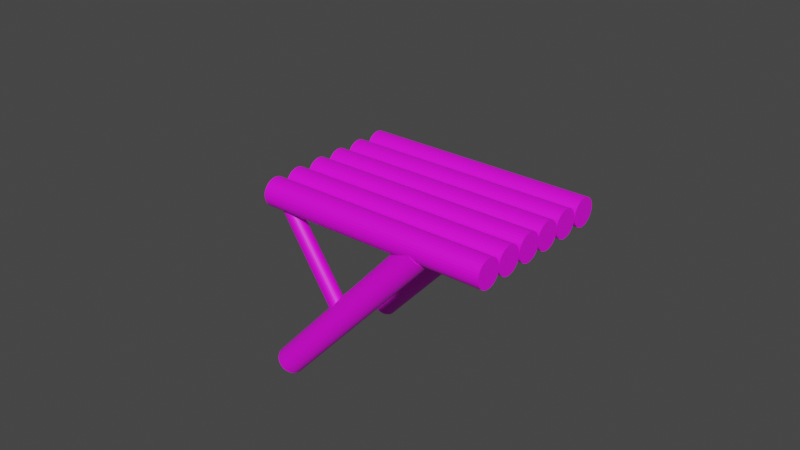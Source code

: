 # Source: LogPlatform.blend  (saved by Blender 3.6.13; exported with 4.5.12 LTS)
import bpy
from mathutils import Matrix  # noqa: F401  (used for matrix-valued properties, if any)

bpy.ops.wm.read_factory_settings(use_empty=True)
scene = bpy.context.scene
scene.name = 'Scene'

# ---- collections
col_collection = bpy.data.collections.new('Collection'); scene.collection.children.link(col_collection)

# ---- images (referenced by path relative to the original .blend; pixels are not part of the script)
import os
ASSET_DIR = os.environ.get("B2B_ASSET_DIR", "")  # directory of the original .blend (textures are referenced by path, not embedded)
HERE = os.path.dirname(os.path.abspath(__file__))  # packed textures are extracted next to this script under _unpacked/

def load_image(name, relpath, width, height, colorspace="sRGB"):
    """Load a texture the original file referenced (path relative to the .blend, or extracted next to this script)."""
    p = next((c for c in (os.path.join(HERE, relpath), os.path.join(ASSET_DIR, relpath)) if relpath and os.path.exists(c)), "")
    if p:
        img = bpy.data.images.load(p, check_existing=True)
        img.name = name
    else:  # same state as the original file: an image datablock whose file is absent (Cycles renders it pink)
        img = bpy.data.images.new(name, width, height)
        img.source = "FILE"
        img.filepath = "//" + (relpath or name)
    img.colorspace_settings.name = colorspace
    return img
img_cylinder_007_base_color = load_image('Cylinder.007 Base Color', 'LogPlatform.png', 1024, 1024, 'sRGB')
img_material_001_base_color = load_image('Material.001 Base Color', 'LogPlatform.png', 1024, 1024, 'sRGB')

# ---- materials (node trees are filled in below, after node groups)
mat_material_001 = bpy.data.materials.new('Material.001')
mat_material_001.use_transparent_shadow = False

# ---- material node trees
mat_material_001.use_nodes = True; mat_material_001.node_tree.nodes.clear()
_N = mat_material_001.node_tree.nodes; _L = mat_material_001.node_tree.links
n0 = _N.new('ShaderNodeBsdfPrincipled'); n0.name = 'Principled BSDF'; n0.location = (10, 300)
n0.distribution = 'GGX'
n0.subsurface_method = 'RANDOM_WALK_SKIN'
n0.inputs[3].default_value = 1.45
n0.inputs[27].default_value = (0.0, 0.0, 0.0, 1.0)
n0.inputs[28].default_value = 1.0
n1 = _N.new('ShaderNodeOutputMaterial'); n1.name = 'Material Output'; n1.location = (300, 300)
n2 = _N.new('ShaderNodeTexImage'); n2.name = 'Image Texture'; n2.location = (-280, 280)
n2.image = img_cylinder_007_base_color
n3 = _N.new('ShaderNodeTexImage'); n3.name = 'Image Texture.001'; n3.location = (0, 0)
n3.image = img_material_001_base_color
_L.new(n0.outputs[0], n1.inputs[0])
_L.new(n2.outputs[0], n0.inputs[0])
n1.is_active_output = True

# ---- world
world_world = bpy.data.worlds.new('World'); scene.world = world_world
world_world.use_nodes = True; world_world.node_tree.nodes.clear()
_N = world_world.node_tree.nodes; _L = world_world.node_tree.links
n0 = _N.new('ShaderNodeOutputWorld'); n0.name = 'World Output'; n0.location = (300, 300)
n1 = _N.new('ShaderNodeBackground'); n1.name = 'Background'; n1.location = (10, 300)
n1.inputs[0].default_value = (0.05088, 0.05088, 0.05088, 1.0)
_L.new(n1.outputs[0], n0.inputs[0])
n0.is_active_output = True
world_world.color = (0.05088, 0.05088, 0.05088)
world_world.use_sun_shadow = False
world_world.sun_shadow_jitter_overblur = 0.0

# ---- meshes
me_cylinder_007 = bpy.data.meshes.new('Cylinder.007')
me_cylinder_007.from_pydata([(-0.2399, 0.9451, -0.9572), (0.0, 1.0, 1.0), (0.1951, 0.9808, -1.0), (0.1951, 0.9808, 1.0), (0.3827, 0.9239, -1.0), (0.3827, 0.9239, 1.0), (0.5556, 0.8315, -1.0), (0.5556, 0.8315, 1.0), (0.7071, 0.7071, -1.0), (0.7071, 0.7071, 1.0), (0.8315, 0.5556, -1.0), (0.8315, 0.5556, 1.0), (0.9239, 0.3827, -1.0), (0.9239, 0.3827, 1.0), (0.9808, 0.1951, -1.0), (0.9808, 0.1951, 1.0), (1.0, 0.0, -1.0), (1.0, 0.0, 1.0), (0.9808, -0.1951, -1.0), (0.9808, -0.1951, 1.0), (0.9239, -0.3827, -1.0), (0.9239, -0.3827, 1.0), (0.8315, -0.5556, -1.0), (0.8315, -0.5556, 1.0), (0.7071, -0.7071, -1.0), (0.7071, -0.7071, 1.0), (0.5556, -0.8315, -1.0), (0.5556, -0.8315, 1.0), (0.3827, -0.9239, -1.0), (0.3827, -0.9239, 1.0), (0.1951, -0.9808, -1.0), (0.1951, -0.9808, 1.0), (-0.2399, -1.055, -0.9572), (0.0, -1.0, 1.0), (-0.435, -1.036, -0.9572), (-0.1951, -0.9808, 1.0), (-0.6226, -0.9788, -0.9572), (-0.3827, -0.9239, 1.0), (-0.7955, -0.8863, -0.9572), (-0.5556, -0.8315, 1.0), (-0.9471, -0.762, -0.9572), (-0.7071, -0.7071, 1.0), (-1.071, -0.6104, -0.9572), (-0.8315, -0.5556, 1.0), (-1.164, -0.4376, -0.9572), (-0.9239, -0.3827, 1.0), (-1.221, -0.25, -0.9572), (-0.9808, -0.1951, 1.0), (-1.24, -0.05487, -0.9572), (-1.0, 0.0, 1.0), (-1.221, 0.1402, -0.9572), (-0.9808, 0.1951, 1.0), (-1.164, 0.3278, -0.9572), (-0.9239, 0.3827, 1.0), (-1.071, 0.5007, -0.9572), (-0.8315, 0.5556, 1.0), (-0.9471, 0.6522, -0.9572), (-0.7071, 0.7071, 1.0), (-0.7955, 0.7766, -0.9572), (-0.5556, 0.8315, 1.0), (-0.6226, 0.869, -0.9572), (-0.3827, 0.9239, 1.0), (-0.435, 0.9259, -0.9572), (-0.1951, 0.9808, 1.0), (1.446, -1.403, 1.23), (-23.59, -8.007, -0.8908), (1.639, -1.322, 1.194), (-23.4, -7.926, -0.9268), (1.807, -1.175, 1.159), (-23.23, -7.779, -0.9616), (1.943, -0.9658, 1.127), (-23.09, -7.57, -0.9937), (2.043, -0.7041, 1.099), (-22.99, -7.308, -1.022), (2.102, -0.3995, 1.075), (-22.93, -7.003, -1.046), (2.118, -0.0636, 1.057), (-22.92, -6.668, -1.063), (2.091, 0.2906, 1.046), (-22.95, -6.313, -1.074), (2.022, 0.6495, 1.042), (-23.01, -5.955, -1.078), (1.912, 0.9993, 1.045), (-23.12, -5.605, -1.076), (1.767, 1.327, 1.055), (-23.27, -5.277, -1.066), (1.593, 1.619, 1.071), (-23.44, -4.985, -1.049), (1.395, 1.865, 1.094), (-23.64, -4.739, -1.027), (1.181, 2.055, 1.121), (-23.86, -4.549, -0.9995), (0.9597, 2.182, 1.153), (-24.08, -4.422, -0.9679), (0.7396, 2.241, 1.187), (-24.3, -4.363, -0.9336), (0.5291, 2.229, 1.223), (-24.51, -4.375, -0.8977), (0.3362, 2.148, 1.259), (-24.7, -4.456, -0.8617), (0.1683, 2.001, 1.294), (-24.87, -4.603, -0.8269), (0.03189, 1.792, 1.326), (-25.0, -4.812, -0.7947), (-0.06777, 1.53, 1.354), (-25.1, -5.074, -0.7664), (-0.1269, 1.225, 1.378), (-25.16, -5.379, -0.7429), (-0.1431, 0.8896, 1.395), (-25.18, -5.714, -0.7253), (-0.116, 0.5354, 1.406), (-25.15, -6.069, -0.7142), (-0.04637, 0.1765, 1.411), (-25.08, -6.427, -0.71), (0.06296, -0.1733, 1.408), (-24.97, -6.777, -0.7128), (0.2078, -0.5005, 1.398), (-24.83, -7.105, -0.7227), (0.3827, -0.7927, 1.382), (-24.65, -7.397, -0.7391), (0.5807, -1.039, 1.359), (-24.46, -7.643, -0.7615), (0.7945, -1.229, 1.332), (-24.24, -7.833, -0.789), (1.016, -1.356, 1.3), (-24.02, -7.96, -0.8205), (1.236, -1.415, 1.266), (-23.8, -8.019, -0.8549), (2.357, -5.011, 1.237), (-22.68, -11.62, -0.8839), (2.55, -4.93, 1.201), (-22.49, -11.53, -0.9199), (2.718, -4.782, 1.166), (-22.32, -11.39, -0.9547), (2.854, -4.574, 1.134), (-22.18, -11.18, -0.9869), (2.954, -4.312, 1.105), (-22.08, -10.92, -1.015), (3.013, -4.007, 1.082), (-22.02, -10.61, -1.039), (3.029, -3.671, 1.064), (-22.01, -10.28, -1.056), (3.002, -3.317, 1.053), (-22.03, -9.921, -1.067), (2.933, -2.958, 1.049), (-22.1, -9.562, -1.072), (2.823, -2.609, 1.052), (-22.21, -9.213, -1.069), (2.678, -2.281, 1.062), (-22.36, -8.885, -1.059), (2.503, -1.989, 1.078), (-22.53, -8.593, -1.042), (2.305, -1.743, 1.101), (-22.73, -8.347, -1.02), (2.092, -1.553, 1.128), (-22.94, -8.157, -0.9926), (1.871, -1.426, 1.16), (-23.17, -8.03, -0.9611), (1.65, -1.367, 1.194), (-23.39, -7.971, -0.9267), (1.44, -1.379, 1.23), (-23.6, -7.983, -0.8908), (1.247, -1.46, 1.266), (-23.79, -8.064, -0.8548), (1.079, -1.607, 1.301), (-23.96, -8.211, -0.8201), (0.9428, -1.816, 1.333), (-24.09, -8.42, -0.7879), (0.8431, -2.078, 1.361), (-24.19, -8.682, -0.7595), (0.784, -2.382, 1.385), (-24.25, -8.986, -0.7361), (0.7677, -2.718, 1.402), (-24.27, -9.322, -0.7185), (0.7949, -3.072, 1.413), (-24.24, -9.676, -0.7073), (0.8645, -3.431, 1.417), (-24.17, -10.04, -0.7031), (0.9738, -3.781, 1.415), (-24.06, -10.39, -0.706), (1.119, -4.108, 1.405), (-23.92, -10.71, -0.7158), (1.294, -4.401, 1.388), (-23.74, -11.0, -0.7323), (1.492, -4.646, 1.366), (-23.54, -11.25, -0.7546), (1.705, -4.836, 1.338), (-23.33, -11.44, -0.7821), (1.926, -4.963, 1.307), (-23.11, -11.57, -0.8137), (2.147, -5.022, 1.273), (-22.89, -11.63, -0.848), (3.29, -8.705, 1.244), (-21.75, -15.31, -0.8769), (3.483, -8.624, 1.208), (-21.55, -15.23, -0.9129), (3.651, -8.477, 1.173), (-21.39, -15.08, -0.9477), (3.787, -8.268, 1.141), (-21.25, -14.87, -0.9799), (3.887, -8.006, 1.112), (-21.15, -14.61, -1.008), (3.946, -7.701, 1.089), (-21.09, -14.31, -1.032), (3.962, -7.366, 1.071), (-21.07, -13.97, -1.049), (3.935, -7.011, 1.06), (-21.1, -13.62, -1.06), (3.865, -6.653, 1.056), (-21.17, -13.26, -1.065), (3.756, -6.303, 1.059), (-21.28, -12.91, -1.062), (3.611, -5.975, 1.069), (-21.43, -12.58, -1.052), (3.436, -5.683, 1.085), (-21.6, -12.29, -1.035), (3.238, -5.437, 1.108), (-21.8, -12.04, -1.013), (3.024, -5.247, 1.135), (-22.01, -11.85, -0.9856), (2.803, -5.12, 1.167), (-22.23, -11.72, -0.9541), (2.583, -5.061, 1.201), (-22.45, -11.67, -0.9197), (2.373, -5.073, 1.237), (-22.66, -11.68, -0.8838), (2.18, -5.154, 1.273), (-22.86, -11.76, -0.8478), (2.012, -5.301, 1.308), (-23.02, -11.91, -0.813), (1.875, -5.51, 1.34), (-23.16, -12.11, -0.7809), (1.776, -5.772, 1.368), (-23.26, -12.38, -0.7525), (1.717, -6.077, 1.392), (-23.32, -12.68, -0.7291), (1.7, -6.412, 1.409), (-23.34, -13.02, -0.7114), (1.728, -6.767, 1.42), (-23.31, -13.37, -0.7003), (1.797, -7.125, 1.425), (-23.24, -13.73, -0.6961), (1.907, -7.475, 1.422), (-23.13, -14.08, -0.699), (2.051, -7.803, 1.412), (-22.99, -14.41, -0.7088), (2.226, -8.095, 1.395), (-22.81, -14.7, -0.7252), (2.424, -8.341, 1.373), (-22.61, -14.94, -0.7476), (2.638, -8.531, 1.345), (-22.4, -15.13, -0.7751), (2.859, -8.658, 1.314), (-22.18, -15.26, -0.8067), (3.079, -8.717, 1.28), (-21.96, -15.32, -0.841), (6.018, -19.51, 1.264), (-19.02, -26.12, -0.8564), (6.211, -19.43, 1.228), (-18.83, -26.03, -0.8924), (6.379, -19.28, 1.193), (-18.66, -25.89, -0.9272), (6.515, -19.07, 1.161), (-18.52, -25.68, -0.9593), (6.615, -18.81, 1.133), (-18.42, -25.42, -0.9877), (6.674, -18.51, 1.109), (-18.36, -25.11, -1.011), (6.69, -18.17, 1.092), (-18.35, -24.78, -1.029), (6.663, -17.82, 1.081), (-18.37, -24.42, -1.04), (6.593, -17.46, 1.077), (-18.44, -24.06, -1.044), (6.484, -17.11, 1.079), (-18.55, -23.71, -1.041), (6.339, -16.78, 1.089), (-18.7, -23.39, -1.031), (6.164, -16.49, 1.106), (-18.87, -23.09, -1.015), (5.966, -16.24, 1.128), (-19.07, -22.85, -0.9926), (5.753, -16.05, 1.156), (-19.28, -22.66, -0.9651), (5.531, -15.93, 1.187), (-19.51, -22.53, -0.9335), (5.311, -15.87, 1.221), (-19.73, -22.47, -0.8992), (5.101, -15.88, 1.257), (-19.94, -22.48, -0.8633), (4.908, -15.96, 1.293), (-20.13, -22.56, -0.8273), (4.74, -16.11, 1.328), (-20.3, -22.71, -0.7925), (4.604, -16.32, 1.36), (-20.43, -22.92, -0.7603), (4.504, -16.58, 1.389), (-20.53, -23.18, -0.732), (4.445, -16.88, 1.412), (-20.59, -23.49, -0.7085), (4.429, -17.22, 1.43), (-20.61, -23.82, -0.6909), (4.456, -17.57, 1.441), (-20.58, -24.18, -0.6798), (4.525, -17.93, 1.445), (-20.51, -24.54, -0.6756), (4.635, -18.28, 1.442), (-20.4, -24.89, -0.6784), (4.78, -18.61, 1.432), (-20.26, -25.21, -0.6883), (4.954, -18.9, 1.416), (-20.08, -25.5, -0.7047), (5.153, -19.15, 1.394), (-19.88, -25.75, -0.7271), (5.366, -19.34, 1.366), (-19.67, -25.94, -0.7546), (5.587, -19.46, 1.334), (-19.45, -26.07, -0.7861), (5.807, -19.52, 1.3), (-19.23, -26.13, -0.8205), (5.085, -15.82, 1.257), (-19.95, -22.42, -0.8634), (5.278, -15.74, 1.221), (-19.76, -22.34, -0.8994), (5.446, -15.59, 1.186), (-19.59, -22.19, -0.9342), (5.583, -15.38, 1.154), (-19.45, -21.98, -0.9663), (5.682, -15.12, 1.126), (-19.35, -21.72, -0.9947), (5.741, -14.81, 1.102), (-19.3, -21.42, -1.018), (5.758, -14.48, 1.085), (-19.28, -21.08, -1.036), (5.73, -14.12, 1.074), (-19.31, -20.73, -1.047), (5.661, -13.76, 1.07), (-19.38, -20.37, -1.051), (5.551, -13.41, 1.072), (-19.49, -20.02, -1.048), (5.407, -13.09, 1.082), (-19.63, -19.69, -1.038), (5.232, -12.8, 1.099), (-19.8, -19.4, -1.022), (5.034, -12.55, 1.121), (-20.0, -19.15, -0.9996), (4.82, -12.36, 1.149), (-20.22, -18.96, -0.9721), (4.599, -12.23, 1.18), (-20.44, -18.84, -0.9405), (4.379, -12.17, 1.214), (-20.66, -18.78, -0.9062), (4.168, -12.18, 1.25), (-20.87, -18.79, -0.8703), (3.975, -12.27, 1.286), (-21.06, -18.87, -0.8343), (3.807, -12.41, 1.321), (-21.23, -19.02, -0.7995), (3.671, -12.62, 1.353), (-21.37, -19.23, -0.7673), (3.571, -12.88, 1.382), (-21.47, -19.49, -0.739), (3.512, -13.19, 1.405), (-21.52, -19.79, -0.7156), (3.496, -13.52, 1.423), (-21.54, -20.13, -0.6979), (3.523, -13.88, 1.434), (-21.51, -20.48, -0.6868), (3.593, -14.24, 1.438), (-21.44, -20.84, -0.6826), (3.702, -14.59, 1.435), (-21.33, -21.19, -0.6855), (3.847, -14.91, 1.425), (-21.19, -21.52, -0.6953), (4.022, -15.21, 1.409), (-21.01, -21.81, -0.7117), (4.22, -15.45, 1.386), (-20.82, -22.06, -0.7341), (4.434, -15.64, 1.359), (-20.6, -22.25, -0.7616), (4.655, -15.77, 1.327), (-20.38, -22.37, -0.7931), (4.875, -15.83, 1.293), (-20.16, -22.43, -0.8275), (4.174, -12.21, 1.25), (-20.86, -18.81, -0.8703), (4.367, -12.13, 1.214), (-20.67, -18.73, -0.9063), (4.535, -11.98, 1.18), (-20.5, -18.58, -0.941), (4.672, -11.77, 1.147), (-20.36, -18.38, -0.9732), (4.771, -11.51, 1.119), (-20.27, -18.11, -1.002), (4.83, -11.21, 1.096), (-20.21, -17.81, -1.025), (4.847, -10.87, 1.078), (-20.19, -17.47, -1.043), (4.819, -10.52, 1.067), (-20.22, -17.12, -1.054), (4.75, -10.16, 1.063), (-20.29, -16.76, -1.058), (4.641, -9.807, 1.066), (-20.4, -16.41, -1.055), (4.496, -9.48, 1.075), (-20.54, -16.08, -1.045), (4.321, -9.187, 1.092), (-20.72, -15.79, -1.029), (4.123, -8.942, 1.114), (-20.91, -15.55, -1.006), (3.909, -8.752, 1.142), (-21.13, -15.36, -0.9789), (3.688, -8.625, 1.173), (-21.35, -15.23, -0.9474), (3.468, -8.566, 1.208), (-21.57, -15.17, -0.913), (3.257, -8.577, 1.243), (-21.78, -15.18, -0.8772), (3.064, -8.658, 1.279), (-21.97, -15.26, -0.8411), (2.897, -8.806, 1.314), (-22.14, -15.41, -0.8064), (2.76, -9.014, 1.346), (-22.28, -15.62, -0.7742), (2.66, -9.276, 1.375), (-22.38, -15.88, -0.7459), (2.601, -9.581, 1.398), (-22.44, -16.18, -0.7224), (2.585, -9.917, 1.416), (-22.45, -16.52, -0.7048), (2.612, -10.27, 1.427), (-22.42, -16.87, -0.6937), (2.682, -10.63, 1.431), (-22.35, -17.23, -0.6894), (2.791, -10.98, 1.428), (-22.25, -17.58, -0.6923), (2.936, -11.31, 1.418), (-22.1, -17.91, -0.7022), (3.111, -11.6, 1.402), (-21.93, -18.2, -0.7186), (3.309, -11.84, 1.38), (-21.73, -18.45, -0.741), (3.523, -12.03, 1.352), (-21.51, -18.64, -0.7685), (3.744, -12.16, 1.321), (-21.29, -18.77, -0.8), (3.964, -12.22, 1.286), (-21.07, -18.82, -0.8344), (13.63, 1.349, -1.183), (-16.04, -6.026, -0.3243), (13.54, 1.359, -1.226), (-16.13, -6.017, -0.3668), (13.43, 1.437, -1.267), (-16.23, -5.938, -0.4078), (13.32, 1.582, -1.305), (-16.35, -5.793, -0.4457), (13.2, 1.788, -1.338), (-16.47, -5.588, -0.4791), (13.08, 2.047, -1.366), (-16.59, -5.329, -0.5067), (12.96, 2.348, -1.387), (-16.7, -5.027, -0.5274), (12.85, 2.682, -1.4), (-16.81, -4.694, -0.5404), (12.76, 3.033, -1.404), (-16.91, -4.342, -0.5453), (12.68, 3.39, -1.401), (-16.99, -3.985, -0.5418), (12.61, 3.738, -1.389), (-17.05, -3.637, -0.53), (12.57, 4.065, -1.37), (-17.1, -3.311, -0.5105), (12.55, 4.356, -1.343), (-17.11, -3.019, -0.484), (12.56, 4.602, -1.311), (-17.11, -2.773, -0.4515), (12.59, 4.793, -1.273), (-17.08, -2.582, -0.4142), (12.64, 4.921, -1.233), (-17.03, -2.454, -0.3736), (12.71, 4.982, -1.19), (-16.96, -2.393, -0.3312), (12.8, 4.973, -1.148), (-16.87, -2.402, -0.2887), (12.9, 4.895, -1.107), (-16.77, -2.481, -0.2477), (13.01, 4.75, -1.069), (-16.65, -2.626, -0.2097), (13.13, 4.544, -1.035), (-16.53, -2.832, -0.1763), (13.25, 4.285, -1.008), (-16.41, -3.09, -0.1488), (13.37, 3.983, -0.9872), (-16.3, -3.392, -0.1281), (13.48, 3.65, -0.9742), (-16.19, -3.725, -0.115), (13.58, 3.298, -0.9693), (-16.09, -4.077, -0.1102), (13.66, 2.941, -0.9728), (-16.01, -4.434, -0.1137), (13.72, 2.593, -0.9846), (-15.95, -4.782, -0.1254), (13.76, 2.267, -1.004), (-15.9, -5.108, -0.1449), (13.78, 1.975, -1.031), (-15.89, -5.4, -0.1715), (13.78, 1.729, -1.063), (-15.89, -5.646, -0.204), (13.75, 1.538, -1.1), (-15.92, -5.837, -0.2413), (13.7, 1.41, -1.141), (-15.97, -5.965, -0.2819), (4.052, -17.14, -0.8771), (4.55, -17.02, 1.034), (4.745, -17.04, -0.9658), (4.745, -17.04, 1.034), (4.933, -17.1, -0.9658), (4.933, -17.1, 1.034), (5.106, -17.19, -0.9658), (5.106, -17.19, 1.034), (5.257, -17.31, -0.9658), (5.257, -17.31, 1.034), (5.381, -17.47, -0.9658), (5.381, -17.47, 1.034), (5.474, -17.64, -0.9658), (5.474, -17.64, 1.034), (5.531, -17.83, -0.9658), (5.531, -17.83, 1.034), (5.55, -18.02, -0.9658), (5.55, -18.02, 1.034), (5.531, -18.22, -0.9658), (5.531, -18.22, 1.034), (5.474, -18.4, -0.9658), (5.474, -18.4, 1.034), (5.381, -18.58, -0.9658), (5.381, -18.58, 1.034), (5.257, -18.73, -0.9658), (5.257, -18.73, 1.034), (5.106, -18.85, -0.9658), (5.106, -18.85, 1.034), (4.933, -18.95, -0.9658), (4.933, -18.95, 1.034), (4.745, -19.0, -0.9658), (4.745, -19.0, 1.034), (4.052, -19.14, -0.8771), (4.55, -19.02, 1.034), (3.857, -19.12, -0.8771), (4.355, -19.0, 1.034), (3.67, -19.06, -0.8771), (4.167, -18.95, 1.034), (3.497, -18.97, -0.8771), (3.994, -18.85, 1.034), (3.345, -18.84, -0.8771), (3.843, -18.73, 1.034), (3.221, -18.69, -0.8771), (3.719, -18.58, 1.034), (3.129, -18.52, -0.8771), (3.626, -18.4, 1.034), (3.072, -18.33, -0.8771), (3.569, -18.22, 1.034), (3.052, -18.14, -0.8771), (3.55, -18.02, 1.034), (3.072, -17.94, -0.8771), (3.569, -17.83, 1.034), (3.129, -17.75, -0.8771), (3.626, -17.64, 1.034), (3.221, -17.58, -0.8771), (3.719, -17.47, 1.034), (3.345, -17.43, -0.8771), (3.843, -17.31, 1.034), (3.497, -17.3, -0.8771), (3.994, -17.19, 1.034), (3.67, -17.21, -0.8771), (4.167, -17.1, 1.034), (3.857, -17.15, -0.8771), (4.355, -17.04, 1.034), (18.18, -16.67, -1.149), (-11.49, -24.05, -0.2901), (18.09, -16.66, -1.192), (-11.58, -24.04, -0.3326), (17.98, -16.58, -1.233), (-11.68, -23.96, -0.3736), (17.87, -16.44, -1.271), (-11.8, -23.82, -0.4115), (17.75, -16.23, -1.304), (-11.92, -23.61, -0.4449), (17.63, -15.98, -1.332), (-12.04, -23.35, -0.4725), (17.51, -15.67, -1.352), (-12.15, -23.05, -0.4932), (17.4, -15.34, -1.365), (-12.26, -22.72, -0.5062), (17.31, -14.99, -1.37), (-12.36, -22.36, -0.5111), (17.23, -14.63, -1.367), (-12.44, -22.01, -0.5075), (17.16, -14.28, -1.355), (-12.5, -21.66, -0.4958), (17.12, -13.96, -1.335), (-12.55, -21.33, -0.4763), (17.1, -13.67, -1.309), (-12.56, -21.04, -0.4498), (17.11, -13.42, -1.276), (-12.56, -20.79, -0.4172), (17.14, -13.23, -1.239), (-12.53, -20.6, -0.3799), (17.19, -13.1, -1.198), (-12.48, -20.48, -0.3393), (17.26, -13.04, -1.156), (-12.41, -20.41, -0.297), (17.35, -13.05, -1.114), (-12.32, -20.42, -0.2544), (17.45, -13.13, -1.073), (-12.22, -20.5, -0.2134), (17.56, -13.27, -1.035), (-12.1, -20.65, -0.1755), (17.68, -13.48, -1.001), (-11.98, -20.85, -0.1421), (17.8, -13.74, -0.9737), (-11.86, -21.11, -0.1145), (17.92, -14.04, -0.953), (-11.75, -21.41, -0.09383), (18.03, -14.37, -0.9399), (-11.64, -21.75, -0.08081), (18.13, -14.72, -0.9351), (-11.54, -22.1, -0.07595), (18.21, -15.08, -0.9386), (-11.46, -22.46, -0.07946), (18.27, -15.43, -0.9503), (-11.4, -22.8, -0.09119), (18.31, -15.75, -0.9698), (-11.35, -23.13, -0.1107), (18.33, -16.05, -0.9964), (-11.34, -23.42, -0.1372), (18.33, -16.29, -1.029), (-11.34, -23.67, -0.1698), (18.3, -16.48, -1.066), (-11.37, -23.86, -0.2071), (18.25, -16.61, -1.107), (-11.42, -23.99, -0.2477)], [], [(0, 1, 3, 2), (2, 3, 5, 4), (4, 5, 7, 6), (6, 7, 9, 8), (8, 9, 11, 10), (10, 11, 13, 12), (12, 13, 15, 14), (14, 15, 17, 16), (16, 17, 19, 18), (18, 19, 21, 20), (20, 21, 23, 22), (22, 23, 25, 24), (24, 25, 27, 26), (26, 27, 29, 28), (28, 29, 31, 30), (30, 31, 33, 32), (32, 33, 35, 34), (34, 35, 37, 36), (36, 37, 39, 38), (38, 39, 41, 40), (40, 41, 43, 42), (42, 43, 45, 44), (44, 45, 47, 46), (46, 47, 49, 48), (48, 49, 51, 50), (50, 51, 53, 52), (52, 53, 55, 54), (54, 55, 57, 56), (56, 57, 59, 58), (58, 59, 61, 60), (3, 1, 63, 61, 59, 57, 55, 53, 51, 49, 47, 45, 43, 41, 39, 37, 35, 33, 31, 29, 27, 25, 23, 21, 19, 17, 15, 13, 11, 9, 7, 5), (60, 61, 63, 62), (62, 63, 1, 0), (0, 2, 4, 6, 8, 10, 12, 14, 16, 18, 20, 22, 24, 26, 28, 30, 32, 34, 36, 38, 40, 42, 44, 46, 48, 50, 52, 54, 56, 58, 60, 62), (64, 65, 67, 66), (66, 67, 69, 68), (68, 69, 71, 70), (70, 71, 73, 72), (72, 73, 75, 74), (74, 75, 77, 76), (76, 77, 79, 78), (78, 79, 81, 80), (80, 81, 83, 82), (82, 83, 85, 84), (84, 85, 87, 86), (86, 87, 89, 88), (88, 89, 91, 90), (90, 91, 93, 92), (92, 93, 95, 94), (94, 95, 97, 96), (96, 97, 99, 98), (98, 99, 101, 100), (100, 101, 103, 102), (102, 103, 105, 104), (104, 105, 107, 106), (106, 107, 109, 108), (108, 109, 111, 110), (110, 111, 113, 112), (112, 113, 115, 114), (114, 115, 117, 116), (116, 117, 119, 118), (118, 119, 121, 120), (120, 121, 123, 122), (122, 123, 125, 124), (67, 65, 127, 125, 123, 121, 119, 117, 115, 113, 111, 109, 107, 105, 103, 101, 99, 97, 95, 93, 91, 89, 87, 85, 83, 81, 79, 77, 75, 73, 71, 69), (124, 125, 127, 126), (126, 127, 65, 64), (64, 66, 68, 70, 72, 74, 76, 78, 80, 82, 84, 86, 88, 90, 92, 94, 96, 98, 100, 102, 104, 106, 108, 110, 112, 114, 116, 118, 120, 122, 124, 126), (128, 129, 131, 130), (130, 131, 133, 132), (132, 133, 135, 134), (134, 135, 137, 136), (136, 137, 139, 138), (138, 139, 141, 140), (140, 141, 143, 142), (142, 143, 145, 144), (144, 145, 147, 146), (146, 147, 149, 148), (148, 149, 151, 150), (150, 151, 153, 152), (152, 153, 155, 154), (154, 155, 157, 156), (156, 157, 159, 158), (158, 159, 161, 160), (160, 161, 163, 162), (162, 163, 165, 164), (164, 165, 167, 166), (166, 167, 169, 168), (168, 169, 171, 170), (170, 171, 173, 172), (172, 173, 175, 174), (174, 175, 177, 176), (176, 177, 179, 178), (178, 179, 181, 180), (180, 181, 183, 182), (182, 183, 185, 184), (184, 185, 187, 186), (186, 187, 189, 188), (131, 129, 191, 189, 187, 185, 183, 181, 179, 177, 175, 173, 171, 169, 167, 165, 163, 161, 159, 157, 155, 153, 151, 149, 147, 145, 143, 141, 139, 137, 135, 133), (188, 189, 191, 190), (190, 191, 129, 128), (128, 130, 132, 134, 136, 138, 140, 142, 144, 146, 148, 150, 152, 154, 156, 158, 160, 162, 164, 166, 168, 170, 172, 174, 176, 178, 180, 182, 184, 186, 188, 190), (192, 193, 195, 194), (194, 195, 197, 196), (196, 197, 199, 198), (198, 199, 201, 200), (200, 201, 203, 202), (202, 203, 205, 204), (204, 205, 207, 206), (206, 207, 209, 208), (208, 209, 211, 210), (210, 211, 213, 212), (212, 213, 215, 214), (214, 215, 217, 216), (216, 217, 219, 218), (218, 219, 221, 220), (220, 221, 223, 222), (222, 223, 225, 224), (224, 225, 227, 226), (226, 227, 229, 228), (228, 229, 231, 230), (230, 231, 233, 232), (232, 233, 235, 234), (234, 235, 237, 236), (236, 237, 239, 238), (238, 239, 241, 240), (240, 241, 243, 242), (242, 243, 245, 244), (244, 245, 247, 246), (246, 247, 249, 248), (248, 249, 251, 250), (250, 251, 253, 252), (195, 193, 255, 253, 251, 249, 247, 245, 243, 241, 239, 237, 235, 233, 231, 229, 227, 225, 223, 221, 219, 217, 215, 213, 211, 209, 207, 205, 203, 201, 199, 197), (252, 253, 255, 254), (254, 255, 193, 192), (192, 194, 196, 198, 200, 202, 204, 206, 208, 210, 212, 214, 216, 218, 220, 222, 224, 226, 228, 230, 232, 234, 236, 238, 240, 242, 244, 246, 248, 250, 252, 254), (256, 257, 259, 258), (258, 259, 261, 260), (260, 261, 263, 262), (262, 263, 265, 264), (264, 265, 267, 266), (266, 267, 269, 268), (268, 269, 271, 270), (270, 271, 273, 272), (272, 273, 275, 274), (274, 275, 277, 276), (276, 277, 279, 278), (278, 279, 281, 280), (280, 281, 283, 282), (282, 283, 285, 284), (284, 285, 287, 286), (286, 287, 289, 288), (288, 289, 291, 290), (290, 291, 293, 292), (292, 293, 295, 294), (294, 295, 297, 296), (296, 297, 299, 298), (298, 299, 301, 300), (300, 301, 303, 302), (302, 303, 305, 304), (304, 305, 307, 306), (306, 307, 309, 308), (308, 309, 311, 310), (310, 311, 313, 312), (312, 313, 315, 314), (314, 315, 317, 316), (259, 257, 319, 317, 315, 313, 311, 309, 307, 305, 303, 301, 299, 297, 295, 293, 291, 289, 287, 285, 283, 281, 279, 277, 275, 273, 271, 269, 267, 265, 263, 261), (316, 317, 319, 318), (318, 319, 257, 256), (256, 258, 260, 262, 264, 266, 268, 270, 272, 274, 276, 278, 280, 282, 284, 286, 288, 290, 292, 294, 296, 298, 300, 302, 304, 306, 308, 310, 312, 314, 316, 318), (320, 321, 323, 322), (322, 323, 325, 324), (324, 325, 327, 326), (326, 327, 329, 328), (328, 329, 331, 330), (330, 331, 333, 332), (332, 333, 335, 334), (334, 335, 337, 336), (336, 337, 339, 338), (338, 339, 341, 340), (340, 341, 343, 342), (342, 343, 345, 344), (344, 345, 347, 346), (346, 347, 349, 348), (348, 349, 351, 350), (350, 351, 353, 352), (352, 353, 355, 354), (354, 355, 357, 356), (356, 357, 359, 358), (358, 359, 361, 360), (360, 361, 363, 362), (362, 363, 365, 364), (364, 365, 367, 366), (366, 367, 369, 368), (368, 369, 371, 370), (370, 371, 373, 372), (372, 373, 375, 374), (374, 375, 377, 376), (376, 377, 379, 378), (378, 379, 381, 380), (323, 321, 383, 381, 379, 377, 375, 373, 371, 369, 367, 365, 363, 361, 359, 357, 355, 353, 351, 349, 347, 345, 343, 341, 339, 337, 335, 333, 331, 329, 327, 325), (380, 381, 383, 382), (382, 383, 321, 320), (320, 322, 324, 326, 328, 330, 332, 334, 336, 338, 340, 342, 344, 346, 348, 350, 352, 354, 356, 358, 360, 362, 364, 366, 368, 370, 372, 374, 376, 378, 380, 382), (384, 385, 387, 386), (386, 387, 389, 388), (388, 389, 391, 390), (390, 391, 393, 392), (392, 393, 395, 394), (394, 395, 397, 396), (396, 397, 399, 398), (398, 399, 401, 400), (400, 401, 403, 402), (402, 403, 405, 404), (404, 405, 407, 406), (406, 407, 409, 408), (408, 409, 411, 410), (410, 411, 413, 412), (412, 413, 415, 414), (414, 415, 417, 416), (416, 417, 419, 418), (418, 419, 421, 420), (420, 421, 423, 422), (422, 423, 425, 424), (424, 425, 427, 426), (426, 427, 429, 428), (428, 429, 431, 430), (430, 431, 433, 432), (432, 433, 435, 434), (434, 435, 437, 436), (436, 437, 439, 438), (438, 439, 441, 440), (440, 441, 443, 442), (442, 443, 445, 444), (387, 385, 447, 445, 443, 441, 439, 437, 435, 433, 431, 429, 427, 425, 423, 421, 419, 417, 415, 413, 411, 409, 407, 405, 403, 401, 399, 397, 395, 393, 391, 389), (444, 445, 447, 446), (446, 447, 385, 384), (384, 386, 388, 390, 392, 394, 396, 398, 400, 402, 404, 406, 408, 410, 412, 414, 416, 418, 420, 422, 424, 426, 428, 430, 432, 434, 436, 438, 440, 442, 444, 446), (448, 449, 451, 450), (450, 451, 453, 452), (452, 453, 455, 454), (454, 455, 457, 456), (456, 457, 459, 458), (458, 459, 461, 460), (460, 461, 463, 462), (462, 463, 465, 464), (464, 465, 467, 466), (466, 467, 469, 468), (468, 469, 471, 470), (470, 471, 473, 472), (472, 473, 475, 474), (474, 475, 477, 476), (476, 477, 479, 478), (478, 479, 481, 480), (480, 481, 483, 482), (482, 483, 485, 484), (484, 485, 487, 486), (486, 487, 489, 488), (488, 489, 491, 490), (490, 491, 493, 492), (492, 493, 495, 494), (494, 495, 497, 496), (496, 497, 499, 498), (498, 499, 501, 500), (500, 501, 503, 502), (502, 503, 505, 504), (504, 505, 507, 506), (506, 507, 509, 508), (451, 449, 511, 509, 507, 505, 503, 501, 499, 497, 495, 493, 491, 489, 487, 485, 483, 481, 479, 477, 475, 473, 471, 469, 467, 465, 463, 461, 459, 457, 455, 453), (508, 509, 511, 510), (510, 511, 449, 448), (448, 450, 452, 454, 456, 458, 460, 462, 464, 466, 468, 470, 472, 474, 476, 478, 480, 482, 484, 486, 488, 490, 492, 494, 496, 498, 500, 502, 504, 506, 508, 510), (512, 513, 515, 514), (514, 515, 517, 516), (516, 517, 519, 518), (518, 519, 521, 520), (520, 521, 523, 522), (522, 523, 525, 524), (524, 525, 527, 526), (526, 527, 529, 528), (528, 529, 531, 530), (530, 531, 533, 532), (532, 533, 535, 534), (534, 535, 537, 536), (536, 537, 539, 538), (538, 539, 541, 540), (540, 541, 543, 542), (542, 543, 545, 544), (544, 545, 547, 546), (546, 547, 549, 548), (548, 549, 551, 550), (550, 551, 553, 552), (552, 553, 555, 554), (554, 555, 557, 556), (556, 557, 559, 558), (558, 559, 561, 560), (560, 561, 563, 562), (562, 563, 565, 564), (564, 565, 567, 566), (566, 567, 569, 568), (568, 569, 571, 570), (570, 571, 573, 572), (515, 513, 575, 573, 571, 569, 567, 565, 563, 561, 559, 557, 555, 553, 551, 549, 547, 545, 543, 541, 539, 537, 535, 533, 531, 529, 527, 525, 523, 521, 519, 517), (572, 573, 575, 574), (574, 575, 513, 512), (512, 514, 516, 518, 520, 522, 524, 526, 528, 530, 532, 534, 536, 538, 540, 542, 544, 546, 548, 550, 552, 554, 556, 558, 560, 562, 564, 566, 568, 570, 572, 574), (576, 577, 579, 578), (578, 579, 581, 580), (580, 581, 583, 582), (582, 583, 585, 584), (584, 585, 587, 586), (586, 587, 589, 588), (588, 589, 591, 590), (590, 591, 593, 592), (592, 593, 595, 594), (594, 595, 597, 596), (596, 597, 599, 598), (598, 599, 601, 600), (600, 601, 603, 602), (602, 603, 605, 604), (604, 605, 607, 606), (606, 607, 609, 608), (608, 609, 611, 610), (610, 611, 613, 612), (612, 613, 615, 614), (614, 615, 617, 616), (616, 617, 619, 618), (618, 619, 621, 620), (620, 621, 623, 622), (622, 623, 625, 624), (624, 625, 627, 626), (626, 627, 629, 628), (628, 629, 631, 630), (630, 631, 633, 632), (632, 633, 635, 634), (634, 635, 637, 636), (579, 577, 639, 637, 635, 633, 631, 629, 627, 625, 623, 621, 619, 617, 615, 613, 611, 609, 607, 605, 603, 601, 599, 597, 595, 593, 591, 589, 587, 585, 583, 581), (636, 637, 639, 638), (638, 639, 577, 576), (576, 578, 580, 582, 584, 586, 588, 590, 592, 594, 596, 598, 600, 602, 604, 606, 608, 610, 612, 614, 616, 618, 620, 622, 624, 626, 628, 630, 632, 634, 636, 638)])
_uv = me_cylinder_007.uv_layers.new(name='UVMap')
_uv.uv.foreach_set('vector', [0.5726, 0.5349, 0.5769, 0.5, 0.5804, 0.5, 0.5804, 0.5357, 0.5804, 0.5357, 0.5804, 0.5, 0.5837, 0.5, 0.5837, 0.5357, 0.5837, 0.5357, 0.5837, 0.5, 0.5868, 0.5, 0.5868, 0.5356, 0.5868, 0.5356, 0.5868, 0.5, 0.5894, 0.5, 0.5894, 0.5356, 0.1335, 0.5945, 0.1335, 0.5589, 0.1364, 0.5589, 0.1364, 0.5945, 0.1364, 0.5945, 0.1364, 0.5589, 0.1396, 0.5589, 0.1396, 0.5945, 0.1396, 0.5945, 0.1396, 0.5589, 0.1431, 0.5589, 0.1431, 0.5945, 0.1431, 0.5945, 0.1431, 0.5589, 0.1465, 0.5589, 0.1465, 0.5945, 0.1465, 0.5945, 0.1465, 0.5589, 0.15, 0.5589, 0.15, 0.5945, 0.15, 0.5945, 0.15, 0.5589, 0.1532, 0.5589, 0.1532, 0.5945, 0.1532, 0.5945, 0.1532, 0.5589, 0.1561, 0.5589, 0.1561, 0.5945, 0.5282, 0.5359, 0.5284, 0.5007, 0.5312, 0.5003, 0.531, 0.5356, 0.531, 0.5356, 0.5312, 0.5003, 0.5344, 0.5001, 0.5342, 0.5353, 0.5342, 0.5353, 0.5344, 0.5001, 0.5377, 0.5, 0.5376, 0.5352, 0.5376, 0.5352, 0.5377, 0.5, 0.5412, 0.5, 0.5411, 0.5352, 0.5411, 0.5352, 0.5412, 0.5, 0.5447, 0.5001, 0.5489, 0.5346, 0.5489, 0.5346, 0.5447, 0.5001, 0.548, 0.5003, 0.5522, 0.5348, 0.5522, 0.5348, 0.548, 0.5003, 0.551, 0.5006, 0.5552, 0.5351, 0.5552, 0.5351, 0.551, 0.5006, 0.5536, 0.5009, 0.5578, 0.5354, 0.5578, 0.5354, 0.5536, 0.5009, 0.5557, 0.5014, 0.5599, 0.5359, 0.5032, 0.5356, 0.5032, 0.5005, 0.5057, 0.5009, 0.5057, 0.536, 0.5057, 0.536, 0.5057, 0.5009, 0.5086, 0.5011, 0.5086, 0.5362, 0.5086, 0.5362, 0.5086, 0.5011, 0.5118, 0.5013, 0.5118, 0.5363, 0.5118, 0.5363, 0.5118, 0.5013, 0.5152, 0.5012, 0.5152, 0.5363, 0.5152, 0.5363, 0.5152, 0.5012, 0.5187, 0.5011, 0.5187, 0.5362, 0.5187, 0.5362, 0.5187, 0.5011, 0.5221, 0.5008, 0.5221, 0.5359, 0.5221, 0.5359, 0.5221, 0.5008, 0.5254, 0.5005, 0.5254, 0.5355, 0.5254, 0.5355, 0.5254, 0.5005, 0.5282, 0.5, 0.5282, 0.5351, 0.5599, 0.5349, 0.5642, 0.5, 0.567, 0.5, 0.5627, 0.5349, 0.5627, 0.5349, 0.567, 0.5, 0.5701, 0.5, 0.5658, 0.5349, 0.4887, 0.5378, 0.4921, 0.5371, 0.4956, 0.5371, 0.4991, 0.5378, 0.5023, 0.5392, 0.5052, 0.5411, 0.5076, 0.5436, 0.5096, 0.5465, 0.5109, 0.5497, 0.5116, 0.5531, 0.5116, 0.5566, 0.5109, 0.56, 0.5096, 0.5633, 0.5076, 0.5662, 0.5052, 0.5686, 0.5023, 0.5706, 0.4991, 0.5719, 0.4956, 0.5726, 0.4921, 0.5726, 0.4887, 0.5719, 0.4855, 0.5706, 0.4826, 0.5686, 0.4801, 0.5662, 0.4782, 0.5633, 0.4769, 0.56, 0.4762, 0.5566, 0.4762, 0.5531, 0.4769, 0.5497, 0.4782, 0.5465, 0.4801, 0.5436, 0.4826, 0.5411, 0.4855, 0.5392, 0.5658, 0.5349, 0.5701, 0.5, 0.5735, 0.5, 0.5692, 0.5349, 0.5692, 0.5349, 0.5735, 0.5, 0.5769, 0.5, 0.5726, 0.5349, 0.4407, 0.5203, 0.4408, 0.5125, 0.4422, 0.5093, 0.4441, 0.5064, 0.4466, 0.504, 0.4495, 0.502, 0.4527, 0.5007, 0.4562, 0.5, 0.4596, 0.5, 0.4631, 0.5007, 0.4663, 0.502, 0.4692, 0.504, 0.4717, 0.5064, 0.4736, 0.5093, 0.4749, 0.5125, 0.4756, 0.516, 0.4762, 0.5238, 0.4755, 0.5272, 0.4742, 0.5304, 0.4722, 0.5333, 0.4698, 0.5358, 0.4668, 0.5377, 0.4636, 0.539, 0.4602, 0.5397, 0.4567, 0.5397, 0.4533, 0.539, 0.4501, 0.5377, 0.4471, 0.5358, 0.4447, 0.5333, 0.4427, 0.5304, 0.4414, 0.5272, 0.4407, 0.5238, 0.9404, 0.4735, 0.9404, 0.9361, 0.9394, 0.9325, 0.9394, 0.4699, 0.7391, 0.01543, 0.7386, 0.478, 0.7368, 0.4745, 0.7373, 0.0119, 0.7373, 0.0119, 0.7368, 0.4745, 0.7338, 0.4712, 0.7344, 0.00863, 0.7344, 0.00863, 0.7338, 0.4712, 0.7298, 0.4683, 0.7303, 0.005748, 0.7303, 0.005748, 0.7298, 0.4683, 0.7248, 0.4659, 0.7253, 0.003364, 0.7253, 0.003364, 0.7248, 0.4659, 0.7191, 0.4642, 0.7196, 0.001569, 0.7196, 0.001569, 0.7191, 0.4642, 0.7129, 0.463, 0.7134, 0.0004336, 0.7134, 0.0004336, 0.7129, 0.463, 0.7064, 0.4626, 0.7069, -2.396e-09, 0.7069, -2.396e-09, 0.7064, 0.4626, 0.6999, 0.4629, 0.7004, 0.0002852, 0.7004, 0.0002852, 0.6999, 0.4629, 0.6936, 0.4639, 0.6941, 0.001278, 0.6941, 0.001278, 0.6936, 0.4639, 0.6877, 0.4655, 0.6883, 0.002941, 0.6883, 0.002941, 0.6877, 0.4655, 0.6826, 0.4678, 0.6831, 0.00521, 0.6831, 0.00521, 0.6826, 0.4678, 0.6784, 0.4706, 0.6789, 0.007997, 0.6789, 0.007997, 0.6784, 0.4706, 0.6752, 0.4738, 0.6757, 0.0112, 0.6757, 0.0112, 0.6752, 0.4738, 0.6731, 0.4773, 0.6737, 0.01468, 0.9505, 0.4577, 0.9505, 0.9083, 0.9495, 0.912, 0.9495, 0.4614, 0.9495, 0.4614, 0.9495, 0.912, 0.9486, 0.9154, 0.9486, 0.4648, 0.5384, 0.02198, 0.5389, 0.4846, 0.5371, 0.4881, 0.5366, 0.02551, 0.5366, 0.02551, 0.5371, 0.4881, 0.5341, 0.4914, 0.5336, 0.02878, 0.5336, 0.02878, 0.5341, 0.4914, 0.5301, 0.4943, 0.5296, 0.03166, 0.5296, 0.03166, 0.5301, 0.4943, 0.5251, 0.4966, 0.5246, 0.03404, 0.5246, 0.03404, 0.5251, 0.4966, 0.5194, 0.4984, 0.5189, 0.03584, 0.5189, 0.03584, 0.5194, 0.4984, 0.5132, 0.4996, 0.5126, 0.03697, 0.5126, 0.03697, 0.5132, 0.4996, 0.5067, 0.5, 0.5061, 0.03741, 0.5061, 0.03741, 0.5067, 0.5, 0.5001, 0.4997, 0.4996, 0.03712, 0.4996, 0.03712, 0.5001, 0.4997, 0.4938, 0.4987, 0.4933, 0.03613, 0.4933, 0.03613, 0.4938, 0.4987, 0.488, 0.4971, 0.4875, 0.03447, 0.4875, 0.03447, 0.488, 0.4971, 0.4829, 0.4948, 0.4824, 0.0322, 0.4824, 0.0322, 0.4829, 0.4948, 0.4786, 0.492, 0.4781, 0.02941, 0.4781, 0.02941, 0.4786, 0.492, 0.4755, 0.4888, 0.4749, 0.02621, 0.7386, 0.478, 0.7391, 0.4817, 0.7384, 0.4853, 0.7364, 0.4888, 0.7332, 0.492, 0.7289, 0.4948, 0.7238, 0.4971, 0.718, 0.4987, 0.7117, 0.4997, 0.7051, 0.5, 0.6986, 0.4996, 0.6924, 0.4984, 0.6867, 0.4966, 0.6817, 0.4943, 0.6777, 0.4914, 0.6747, 0.4881, 0.6729, 0.4846, 0.6724, 0.4809, 0.6731, 0.4773, 0.6752, 0.4738, 0.6784, 0.4706, 0.6826, 0.4678, 0.6877, 0.4655, 0.6936, 0.4639, 0.6999, 0.4629, 0.7064, 0.4626, 0.7129, 0.463, 0.7191, 0.4642, 0.7248, 0.4659, 0.7298, 0.4683, 0.7338, 0.4712, 0.7368, 0.4745, 0.4749, 0.02621, 0.4755, 0.4888, 0.4734, 0.4853, 0.4729, 0.02273, 0.9412, 0.4771, 0.9412, 0.9397, 0.9404, 0.9361, 0.9404, 0.4735, 0.4722, 0.01908, 0.4727, 0.01543, 0.4745, 0.0119, 0.4774, 0.008629, 0.4815, 0.005747, 0.4865, 0.003364, 0.4922, 0.001569, 0.4984, 0.0004336, 0.5049, 2.105e-08, 0.5114, 0.0002852, 0.5177, 0.001278, 0.5236, 0.002941, 0.5287, 0.005209, 0.5329, 0.007996, 0.5361, 0.0112, 0.5381, 0.01468, 0.5389, 0.01832, 0.5384, 0.02198, 0.5366, 0.02551, 0.5336, 0.02878, 0.5296, 0.03166, 0.5246, 0.03404, 0.5189, 0.03584, 0.5126, 0.03697, 0.5061, 0.03741, 0.4996, 0.03712, 0.4933, 0.03613, 0.4875, 0.03447, 0.4824, 0.0322, 0.4781, 0.02941, 0.4749, 0.02621, 0.4729, 0.02273, 0.944, 0.003613, 0.944, 0.4662, 0.943, 0.4626, 0.943, 9.627e-09, 0.9394, 0.01543, 0.9388, 0.478, 0.9371, 0.4745, 0.9376, 0.0119, 0.9376, 0.0119, 0.9371, 0.4745, 0.9341, 0.4712, 0.9346, 0.00863, 0.9346, 0.00863, 0.9341, 0.4712, 0.93, 0.4683, 0.9305, 0.005748, 0.9305, 0.005748, 0.93, 0.4683, 0.925, 0.4659, 0.9256, 0.003364, 0.9256, 0.003364, 0.925, 0.4659, 0.9193, 0.4642, 0.9199, 0.001569, 0.9199, 0.001569, 0.9193, 0.4642, 0.9131, 0.463, 0.9136, 0.0004336, 0.9136, 0.0004336, 0.9131, 0.463, 0.9066, 0.4626, 0.9071, -8.313e-09, 0.9071, -8.313e-09, 0.9066, 0.4626, 0.9001, 0.4629, 0.9006, 0.0002852, 0.9006, 0.0002852, 0.9001, 0.4629, 0.8938, 0.4639, 0.8943, 0.001278, 0.8943, 0.001278, 0.8938, 0.4639, 0.888, 0.4655, 0.8885, 0.002941, 0.8885, 0.002941, 0.888, 0.4655, 0.8828, 0.4678, 0.8834, 0.00521, 0.8834, 0.00521, 0.8828, 0.4678, 0.8786, 0.4706, 0.8791, 0.007997, 0.8791, 0.007997, 0.8786, 0.4706, 0.8754, 0.4738, 0.8759, 0.0112, 0.8759, 0.0112, 0.8754, 0.4738, 0.8734, 0.4773, 0.8739, 0.01468, 0.9467, 0.4577, 0.9467, 0.9083, 0.9458, 0.912, 0.9458, 0.4614, 0.9458, 0.4614, 0.9458, 0.912, 0.9448, 0.9154, 0.9448, 0.4648, 0.3381, 0.02198, 0.3387, 0.4846, 0.3369, 0.4881, 0.3364, 0.02551, 0.3364, 0.02551, 0.3369, 0.4881, 0.3339, 0.4914, 0.3334, 0.02878, 0.3334, 0.02878, 0.3339, 0.4914, 0.3298, 0.4943, 0.3293, 0.03166, 0.3293, 0.03166, 0.3298, 0.4943, 0.3249, 0.4966, 0.3243, 0.03404, 0.3243, 0.03404, 0.3249, 0.4966, 0.3192, 0.4984, 0.3186, 0.03584, 0.3186, 0.03584, 0.3192, 0.4984, 0.3129, 0.4996, 0.3124, 0.03697, 0.3124, 0.03697, 0.3129, 0.4996, 0.3064, 0.5, 0.3059, 0.03741, 0.3059, 0.03741, 0.3064, 0.5, 0.2999, 0.4997, 0.2994, 0.03712, 0.2994, 0.03712, 0.2999, 0.4997, 0.2936, 0.4987, 0.2931, 0.03613, 0.2931, 0.03613, 0.2936, 0.4987, 0.2878, 0.4971, 0.2873, 0.03447, 0.2873, 0.03447, 0.2878, 0.4971, 0.2827, 0.4948, 0.2821, 0.0322, 0.2821, 0.0322, 0.2827, 0.4948, 0.2784, 0.492, 0.2779, 0.02941, 0.2779, 0.02941, 0.2784, 0.492, 0.2752, 0.4888, 0.2747, 0.02621, 0.9388, 0.478, 0.9394, 0.4817, 0.9386, 0.4853, 0.9366, 0.4888, 0.9334, 0.492, 0.9292, 0.4948, 0.924, 0.4971, 0.9182, 0.4987, 0.9119, 0.4997, 0.9054, 0.5, 0.8989, 0.4996, 0.8927, 0.4984, 0.8869, 0.4966, 0.882, 0.4943, 0.8779, 0.4914, 0.8749, 0.4881, 0.8731, 0.4846, 0.8726, 0.4809, 0.8734, 0.4773, 0.8754, 0.4738, 0.8786, 0.4706, 0.8828, 0.4678, 0.888, 0.4655, 0.8938, 0.4639, 0.9001, 0.4629, 0.9066, 0.4626, 0.9131, 0.463, 0.9193, 0.4642, 0.925, 0.4659, 0.93, 0.4683, 0.9341, 0.4712, 0.9371, 0.4745, 0.2747, 0.02621, 0.2752, 0.4888, 0.2732, 0.4853, 0.2727, 0.02273, 0.9448, 0.007253, 0.9448, 0.4699, 0.944, 0.4662, 0.944, 0.003613, 0.2719, 0.01908, 0.2724, 0.01543, 0.2742, 0.0119, 0.2772, 0.008629, 0.2813, 0.005747, 0.2862, 0.003363, 0.292, 0.001569, 0.2982, 0.0004336, 0.3047, 2.03e-09, 0.3112, 0.0002852, 0.3175, 0.001278, 0.3233, 0.002941, 0.3285, 0.005209, 0.3327, 0.007996, 0.3359, 0.0112, 0.3379, 0.01468, 0.3387, 0.01832, 0.3381, 0.02198, 0.3364, 0.02551, 0.3334, 0.02878, 0.3293, 0.03166, 0.3243, 0.03404, 0.3186, 0.03584, 0.3124, 0.03697, 0.3059, 0.03741, 0.2994, 0.03712, 0.2931, 0.03613, 0.2873, 0.03447, 0.2821, 0.0322, 0.2779, 0.02941, 0.2747, 0.02621, 0.2727, 0.02273, 0.9422, 0.4735, 0.9422, 0.9361, 0.9412, 0.9325, 0.9412, 0.4699, 0.4054, 0.5154, 0.4049, 0.978, 0.4031, 0.9745, 0.4036, 0.5119, 0.4036, 0.5119, 0.4031, 0.9745, 0.4001, 0.9712, 0.4006, 0.5086, 0.4006, 0.5086, 0.4001, 0.9712, 0.3961, 0.9683, 0.3966, 0.5057, 0.3966, 0.5057, 0.3961, 0.9683, 0.3911, 0.966, 0.3916, 0.5034, 0.3916, 0.5034, 0.3911, 0.966, 0.3854, 0.9642, 0.3859, 0.5016, 0.3859, 0.5016, 0.3854, 0.9642, 0.3792, 0.963, 0.3797, 0.5004, 0.3797, 0.5004, 0.3792, 0.963, 0.3727, 0.9626, 0.3732, 0.5, 0.3732, 0.5, 0.3727, 0.9626, 0.3661, 0.9629, 0.3667, 0.5003, 0.3667, 0.5003, 0.3661, 0.9629, 0.3598, 0.9639, 0.3604, 0.5013, 0.3604, 0.5013, 0.3598, 0.9639, 0.354, 0.9655, 0.3545, 0.5029, 0.3545, 0.5029, 0.354, 0.9655, 0.3489, 0.9678, 0.3494, 0.5052, 0.3494, 0.5052, 0.3489, 0.9678, 0.3446, 0.9706, 0.3452, 0.508, 0.3452, 0.508, 0.3446, 0.9706, 0.3414, 0.9738, 0.342, 0.5112, 0.342, 0.5112, 0.3414, 0.9738, 0.3394, 0.9773, 0.3399, 0.5147, 0.9467, 1.649e-08, 0.9467, 0.4506, 0.9458, 0.4543, 0.9458, 0.003689, 0.9458, 0.003689, 0.9458, 0.4543, 0.9448, 0.4577, 0.9448, 0.007098, 0.6051, 0.02198, 0.6056, 0.4846, 0.6039, 0.4881, 0.6033, 0.02551, 0.6033, 0.02551, 0.6039, 0.4881, 0.6009, 0.4914, 0.6004, 0.02878, 0.6004, 0.02878, 0.6009, 0.4914, 0.5968, 0.4943, 0.5963, 0.03166, 0.5963, 0.03166, 0.5968, 0.4943, 0.5918, 0.4966, 0.5913, 0.03404, 0.5913, 0.03404, 0.5918, 0.4966, 0.5861, 0.4984, 0.5856, 0.03584, 0.5856, 0.03584, 0.5861, 0.4984, 0.5799, 0.4996, 0.5794, 0.03697, 0.5794, 0.03697, 0.5799, 0.4996, 0.5734, 0.5, 0.5729, 0.03741, 0.5729, 0.03741, 0.5734, 0.5, 0.5669, 0.4997, 0.5664, 0.03712, 0.5664, 0.03712, 0.5669, 0.4997, 0.5606, 0.4987, 0.5601, 0.03613, 0.5601, 0.03613, 0.5606, 0.4987, 0.5548, 0.4971, 0.5542, 0.03447, 0.5542, 0.03447, 0.5548, 0.4971, 0.5496, 0.4948, 0.5491, 0.0322, 0.5491, 0.0322, 0.5496, 0.4948, 0.5454, 0.492, 0.5449, 0.02941, 0.5449, 0.02941, 0.5454, 0.492, 0.5422, 0.4888, 0.5417, 0.02621, 0.4049, 0.978, 0.4054, 0.9817, 0.4046, 0.9853, 0.4026, 0.9888, 0.3994, 0.992, 0.3952, 0.9948, 0.3901, 0.9971, 0.3842, 0.9987, 0.3779, 0.9997, 0.3714, 1.0, 0.3649, 0.9996, 0.3587, 0.9984, 0.353, 0.9966, 0.348, 0.9943, 0.3439, 0.9914, 0.341, 0.9881, 0.3392, 0.9846, 0.3387, 0.9809, 0.3394, 0.9773, 0.3414, 0.9738, 0.3446, 0.9706, 0.3489, 0.9678, 0.354, 0.9655, 0.3598, 0.9639, 0.3661, 0.9629, 0.3727, 0.9626, 0.3792, 0.963, 0.3854, 0.9642, 0.3911, 0.966, 0.3961, 0.9683, 0.4001, 0.9712, 0.4031, 0.9745, 0.5417, 0.02621, 0.5422, 0.4888, 0.5402, 0.4853, 0.5397, 0.02273, 0.943, 0.4771, 0.943, 0.9397, 0.9422, 0.9361, 0.9422, 0.4735, 0.5389, 0.01908, 0.5394, 0.01543, 0.5412, 0.0119, 0.5442, 0.008629, 0.5482, 0.005747, 0.5532, 0.003363, 0.5589, 0.001569, 0.5652, 0.0004336, 0.5717, -1.604e-08, 0.5782, 0.0002852, 0.5845, 0.001278, 0.5903, 0.002941, 0.5954, 0.005209, 0.5997, 0.007996, 0.6029, 0.01119, 0.6049, 0.01468, 0.6056, 0.01832, 0.6051, 0.02198, 0.6033, 0.02551, 0.6004, 0.02878, 0.5963, 0.03166, 0.5913, 0.03404, 0.5856, 0.03584, 0.5794, 0.03697, 0.5729, 0.03741, 0.5664, 0.03712, 0.5601, 0.03613, 0.5542, 0.03447, 0.5491, 0.0322, 0.5449, 0.02941, 0.5417, 0.02621, 0.5397, 0.02273, 0.9422, 0.003613, 0.9422, 0.4662, 0.9412, 0.4626, 0.9412, -1.085e-08, 0.8726, 0.01543, 0.8721, 0.478, 0.8703, 0.4745, 0.8708, 0.0119, 0.8708, 0.0119, 0.8703, 0.4745, 0.8673, 0.4712, 0.8679, 0.00863, 0.8679, 0.00863, 0.8673, 0.4712, 0.8633, 0.4683, 0.8638, 0.005748, 0.8638, 0.005748, 0.8633, 0.4683, 0.8583, 0.4659, 0.8588, 0.003364, 0.8588, 0.003364, 0.8583, 0.4659, 0.8526, 0.4642, 0.8531, 0.001569, 0.8531, 0.001569, 0.8526, 0.4642, 0.8464, 0.463, 0.8469, 0.0004336, 0.8469, 0.0004336, 0.8464, 0.463, 0.8399, 0.4626, 0.8404, -1.461e-08, 0.8404, -1.461e-08, 0.8399, 0.4626, 0.8333, 0.4629, 0.8339, 0.0002852, 0.8339, 0.0002852, 0.8333, 0.4629, 0.827, 0.4639, 0.8276, 0.001278, 0.8276, 0.001278, 0.827, 0.4639, 0.8212, 0.4655, 0.8217, 0.002941, 0.8217, 0.002941, 0.8212, 0.4655, 0.8161, 0.4678, 0.8166, 0.00521, 0.8166, 0.00521, 0.8161, 0.4678, 0.8118, 0.4706, 0.8124, 0.007997, 0.8124, 0.007997, 0.8118, 0.4706, 0.8087, 0.4738, 0.8092, 0.0112, 0.8092, 0.0112, 0.8087, 0.4738, 0.8066, 0.4773, 0.8072, 0.01468, 0.9486, -9.636e-09, 0.9486, 0.4506, 0.9476, 0.4543, 0.9476, 0.003689, 0.9476, 0.003689, 0.9476, 0.4543, 0.9467, 0.4577, 0.9467, 0.007098, 0.4716, 0.02198, 0.4722, 0.4846, 0.4704, 0.4881, 0.4698, 0.02551, 0.4698, 0.02551, 0.4704, 0.4881, 0.4674, 0.4914, 0.4669, 0.02878, 0.4669, 0.02878, 0.4674, 0.4914, 0.4633, 0.4943, 0.4628, 0.03166, 0.4628, 0.03166, 0.4633, 0.4943, 0.4584, 0.4966, 0.4578, 0.03404, 0.4578, 0.03404, 0.4584, 0.4966, 0.4526, 0.4984, 0.4521, 0.03584, 0.4521, 0.03584, 0.4526, 0.4984, 0.4464, 0.4996, 0.4459, 0.03697, 0.4459, 0.03697, 0.4464, 0.4996, 0.4399, 0.5, 0.4394, 0.03741, 0.4394, 0.03741, 0.4399, 0.5, 0.4334, 0.4997, 0.4329, 0.03712, 0.4329, 0.03712, 0.4334, 0.4997, 0.4271, 0.4987, 0.4266, 0.03613, 0.4266, 0.03613, 0.4271, 0.4987, 0.4213, 0.4971, 0.4208, 0.03447, 0.4208, 0.03447, 0.4213, 0.4971, 0.4161, 0.4948, 0.4156, 0.0322, 0.4156, 0.0322, 0.4161, 0.4948, 0.4119, 0.492, 0.4114, 0.02941, 0.4114, 0.02941, 0.4119, 0.492, 0.4087, 0.4888, 0.4082, 0.02621, 0.8721, 0.478, 0.8726, 0.4817, 0.8719, 0.4853, 0.8698, 0.4888, 0.8667, 0.492, 0.8624, 0.4948, 0.8573, 0.4971, 0.8515, 0.4987, 0.8452, 0.4997, 0.8386, 0.5, 0.8321, 0.4996, 0.8259, 0.4984, 0.8202, 0.4966, 0.8152, 0.4943, 0.8112, 0.4914, 0.8082, 0.4881, 0.8064, 0.4846, 0.8059, 0.4809, 0.8066, 0.4773, 0.8087, 0.4738, 0.8118, 0.4706, 0.8161, 0.4678, 0.8212, 0.4655, 0.827, 0.4639, 0.8333, 0.4629, 0.8399, 0.4626, 0.8464, 0.463, 0.8526, 0.4642, 0.8583, 0.4659, 0.8633, 0.4683, 0.8673, 0.4712, 0.8703, 0.4745, 0.4082, 0.02621, 0.4087, 0.4888, 0.4067, 0.4853, 0.4062, 0.02273, 0.943, 0.007253, 0.943, 0.4699, 0.9422, 0.4662, 0.9422, 0.003613, 0.4054, 0.01908, 0.4059, 0.01543, 0.4077, 0.0119, 0.4107, 0.008629, 0.4148, 0.005747, 0.4197, 0.003363, 0.4254, 0.001569, 0.4317, 0.0004336, 0.4382, 3.83e-09, 0.4447, 0.0002852, 0.451, 0.001278, 0.4568, 0.002941, 0.4619, 0.005209, 0.4662, 0.007996, 0.4694, 0.0112, 0.4714, 0.01468, 0.4722, 0.01832, 0.4716, 0.02198, 0.4698, 0.02551, 0.4669, 0.02878, 0.4628, 0.03166, 0.4578, 0.03404, 0.4521, 0.03584, 0.4459, 0.03697, 0.4394, 0.03741, 0.4329, 0.03712, 0.4266, 0.03613, 0.4208, 0.03447, 0.4156, 0.0322, 0.4114, 0.02941, 0.4082, 0.02621, 0.4062, 0.02273, 0.9404, 0.003613, 0.9404, 0.4662, 0.9394, 0.4626, 0.9394, 9.456e-09, 0.8059, 0.01543, 0.8054, 0.478, 0.8036, 0.4745, 0.8041, 0.0119, 0.8041, 0.0119, 0.8036, 0.4745, 0.8006, 0.4712, 0.8011, 0.00863, 0.8011, 0.00863, 0.8006, 0.4712, 0.7965, 0.4683, 0.7971, 0.005748, 0.7971, 0.005748, 0.7965, 0.4683, 0.7916, 0.4659, 0.7921, 0.003364, 0.7921, 0.003364, 0.7916, 0.4659, 0.7858, 0.4642, 0.7864, 0.00157, 0.7864, 0.00157, 0.7858, 0.4642, 0.7796, 0.463, 0.7801, 0.0004337, 0.7801, 0.0004337, 0.7796, 0.463, 0.7731, 0.4626, 0.7736, 1.066e-08, 0.7736, 1.066e-08, 0.7731, 0.4626, 0.7666, 0.4629, 0.7671, 0.0002852, 0.7671, 0.0002852, 0.7666, 0.4629, 0.7603, 0.4639, 0.7608, 0.001278, 0.7608, 0.001278, 0.7603, 0.4639, 0.7545, 0.4655, 0.755, 0.002941, 0.755, 0.002941, 0.7545, 0.4655, 0.7493, 0.4678, 0.7499, 0.00521, 0.7499, 0.00521, 0.7493, 0.4678, 0.7451, 0.4706, 0.7456, 0.007997, 0.7456, 0.007997, 0.7451, 0.4706, 0.7419, 0.4738, 0.7424, 0.0112, 0.7424, 0.0112, 0.7419, 0.4738, 0.7399, 0.4773, 0.7404, 0.01468, 0.9486, 0.4577, 0.9486, 0.9083, 0.9476, 0.912, 0.9476, 0.4614, 0.9476, 0.4614, 0.9476, 0.912, 0.9467, 0.9154, 0.9467, 0.4648, 0.4049, 0.02198, 0.4054, 0.4846, 0.4036, 0.4881, 0.4031, 0.02551, 0.4031, 0.02551, 0.4036, 0.4881, 0.4006, 0.4914, 0.4001, 0.02878, 0.4001, 0.02878, 0.4006, 0.4914, 0.3966, 0.4943, 0.3961, 0.03166, 0.3961, 0.03166, 0.3966, 0.4943, 0.3916, 0.4966, 0.3911, 0.03404, 0.3911, 0.03404, 0.3916, 0.4966, 0.3859, 0.4984, 0.3854, 0.03584, 0.3854, 0.03584, 0.3859, 0.4984, 0.3797, 0.4996, 0.3792, 0.03697, 0.3792, 0.03697, 0.3797, 0.4996, 0.3732, 0.5, 0.3727, 0.03741, 0.3727, 0.03741, 0.3732, 0.5, 0.3667, 0.4997, 0.3661, 0.03712, 0.3661, 0.03712, 0.3667, 0.4997, 0.3604, 0.4987, 0.3598, 0.03613, 0.3598, 0.03613, 0.3604, 0.4987, 0.3545, 0.4971, 0.354, 0.03447, 0.354, 0.03447, 0.3545, 0.4971, 0.3494, 0.4948, 0.3489, 0.0322, 0.3489, 0.0322, 0.3494, 0.4948, 0.3452, 0.492, 0.3446, 0.02941, 0.3446, 0.02941, 0.3452, 0.492, 0.342, 0.4888, 0.3414, 0.02621, 0.8054, 0.478, 0.8059, 0.4817, 0.8051, 0.4853, 0.8031, 0.4888, 0.7999, 0.492, 0.7957, 0.4948, 0.7905, 0.4971, 0.7847, 0.4987, 0.7784, 0.4997, 0.7719, 0.5, 0.7654, 0.4996, 0.7592, 0.4984, 0.7535, 0.4966, 0.7485, 0.4943, 0.7444, 0.4914, 0.7414, 0.4881, 0.7397, 0.4846, 0.7391, 0.4809, 0.7399, 0.4773, 0.7419, 0.4738, 0.7451, 0.4706, 0.7493, 0.4678, 0.7545, 0.4655, 0.7603, 0.4639, 0.7666, 0.4629, 0.7731, 0.4626, 0.7796, 0.463, 0.7858, 0.4642, 0.7916, 0.4659, 0.7965, 0.4683, 0.8006, 0.4712, 0.8036, 0.4745, 0.3414, 0.02621, 0.342, 0.4888, 0.3399, 0.4853, 0.3394, 0.02273, 0.9412, 0.007253, 0.9412, 0.4699, 0.9404, 0.4662, 0.9404, 0.003613, 0.3387, 0.01908, 0.3392, 0.01543, 0.341, 0.0119, 0.344, 0.008629, 0.348, 0.005747, 0.353, 0.003364, 0.3587, 0.001569, 0.3649, 0.0004336, 0.3714, 1.717e-08, 0.3779, 0.0002852, 0.3842, 0.001278, 0.3901, 0.002941, 0.3952, 0.005209, 0.3994, 0.007996, 0.4026, 0.0112, 0.4046, 0.01468, 0.4054, 0.01832, 0.4049, 0.02198, 0.4031, 0.02551, 0.4001, 0.02878, 0.3961, 0.03166, 0.3911, 0.03404, 0.3854, 0.03584, 0.3792, 0.03697, 0.3727, 0.03741, 0.3661, 0.03712, 0.3598, 0.03613, 0.354, 0.03447, 0.3489, 0.0322, 0.3446, 0.02941, 0.3414, 0.02621, 0.3394, 0.02273, 0.944, 0.4735, 0.944, 0.9361, 0.943, 0.9325, 0.943, 0.4699, 0.3387, 0.5154, 0.3381, 0.978, 0.3364, 0.9745, 0.3369, 0.5119, 0.3369, 0.5119, 0.3364, 0.9745, 0.3334, 0.9712, 0.3339, 0.5086, 0.3339, 0.5086, 0.3334, 0.9712, 0.3293, 0.9683, 0.3298, 0.5057, 0.3298, 0.5057, 0.3293, 0.9683, 0.3243, 0.966, 0.3249, 0.5034, 0.3249, 0.5034, 0.3243, 0.966, 0.3186, 0.9642, 0.3192, 0.5016, 0.3192, 0.5016, 0.3186, 0.9642, 0.3124, 0.963, 0.3129, 0.5004, 0.3129, 0.5004, 0.3124, 0.963, 0.3059, 0.9626, 0.3064, 0.5, 0.3064, 0.5, 0.3059, 0.9626, 0.2994, 0.9629, 0.2999, 0.5003, 0.2999, 0.5003, 0.2994, 0.9629, 0.2931, 0.9639, 0.2936, 0.5013, 0.2936, 0.5013, 0.2931, 0.9639, 0.2873, 0.9655, 0.2878, 0.5029, 0.2878, 0.5029, 0.2873, 0.9655, 0.2821, 0.9678, 0.2827, 0.5052, 0.2827, 0.5052, 0.2821, 0.9678, 0.2779, 0.9706, 0.2784, 0.508, 0.2784, 0.508, 0.2779, 0.9706, 0.2747, 0.9738, 0.2752, 0.5112, 0.2752, 0.5112, 0.2747, 0.9738, 0.2727, 0.9773, 0.2732, 0.5147, 0.9505, 3.034e-09, 0.9505, 0.4506, 0.9495, 0.4543, 0.9495, 0.003689, 0.9495, 0.003689, 0.9495, 0.4543, 0.9486, 0.4577, 0.9486, 0.007098, 0.6719, 0.02198, 0.6724, 0.4846, 0.6706, 0.4881, 0.6701, 0.02551, 0.6701, 0.02551, 0.6706, 0.4881, 0.6676, 0.4914, 0.6671, 0.02878, 0.6671, 0.02878, 0.6676, 0.4914, 0.6636, 0.4943, 0.663, 0.03166, 0.663, 0.03166, 0.6636, 0.4943, 0.6586, 0.4966, 0.6581, 0.03404, 0.6581, 0.03404, 0.6586, 0.4966, 0.6529, 0.4984, 0.6524, 0.03584, 0.6524, 0.03584, 0.6529, 0.4984, 0.6466, 0.4996, 0.6461, 0.03697, 0.6461, 0.03697, 0.6466, 0.4996, 0.6402, 0.5, 0.6396, 0.03741, 0.6396, 0.03741, 0.6402, 0.5, 0.6336, 0.4997, 0.6331, 0.03712, 0.6331, 0.03712, 0.6336, 0.4997, 0.6273, 0.4987, 0.6268, 0.03613, 0.6268, 0.03613, 0.6273, 0.4987, 0.6215, 0.4971, 0.621, 0.03447, 0.621, 0.03447, 0.6215, 0.4971, 0.6164, 0.4948, 0.6159, 0.0322, 0.6159, 0.0322, 0.6164, 0.4948, 0.6121, 0.492, 0.6116, 0.02941, 0.6116, 0.02941, 0.6121, 0.492, 0.6089, 0.4888, 0.6084, 0.02621, 0.3381, 0.978, 0.3387, 0.9817, 0.3379, 0.9853, 0.3359, 0.9888, 0.3327, 0.992, 0.3285, 0.9948, 0.3233, 0.9971, 0.3175, 0.9987, 0.3112, 0.9997, 0.3047, 1.0, 0.2982, 0.9996, 0.292, 0.9984, 0.2862, 0.9966, 0.2813, 0.9943, 0.2772, 0.9914, 0.2742, 0.9881, 0.2724, 0.9846, 0.2719, 0.9809, 0.2727, 0.9773, 0.2747, 0.9738, 0.2779, 0.9706, 0.2821, 0.9678, 0.2873, 0.9655, 0.2931, 0.9639, 0.2994, 0.9629, 0.3059, 0.9626, 0.3124, 0.963, 0.3186, 0.9642, 0.3243, 0.966, 0.3293, 0.9683, 0.3334, 0.9712, 0.3364, 0.9745, 0.6084, 0.02621, 0.6089, 0.4888, 0.6069, 0.4853, 0.6064, 0.02273, 0.9448, 0.4771, 0.9448, 0.9397, 0.944, 0.9361, 0.944, 0.4735, 0.6056, 0.01908, 0.6062, 0.01543, 0.6079, 0.0119, 0.6109, 0.008629, 0.615, 0.005747, 0.62, 0.003363, 0.6257, 0.001569, 0.6319, 0.0004336, 0.6384, -1.305e-09, 0.6449, 0.0002852, 0.6512, 0.001278, 0.657, 0.002941, 0.6622, 0.005209, 0.6664, 0.007996, 0.6696, 0.0112, 0.6716, 0.01468, 0.6724, 0.01832, 0.6719, 0.02198, 0.6701, 0.02551, 0.6671, 0.02878, 0.663, 0.03166, 0.6581, 0.03404, 0.6524, 0.03584, 0.6461, 0.03697, 0.6396, 0.03741, 0.6331, 0.03712, 0.6268, 0.03613, 0.621, 0.03447, 0.6159, 0.0322, 0.6116, 0.02941, 0.6084, 0.02621, 0.6064, 0.02273, 0.2679, 0.5463, 0.2679, 0.001474, 0.2687, 4.269e-09, 0.2687, 0.5448, 0.133, 0.009218, 0.1335, 0.5525, 0.1317, 0.5539, 0.1312, 0.0107, 0.1312, 0.0107, 0.1317, 0.5539, 0.1287, 0.5553, 0.1282, 0.01206, 0.1282, 0.01206, 0.1287, 0.5553, 0.1246, 0.5565, 0.1241, 0.01327, 0.1241, 0.01327, 0.1246, 0.5565, 0.1196, 0.5575, 0.1191, 0.01426, 0.1191, 0.01426, 0.1196, 0.5575, 0.1139, 0.5583, 0.1134, 0.01501, 0.1134, 0.01501, 0.1139, 0.5583, 0.1077, 0.5587, 0.1071, 0.01548, 0.1071, 0.01548, 0.1077, 0.5587, 0.1012, 0.5589, 0.1006, 0.01566, 0.1006, 0.01566, 0.1012, 0.5589, 0.09465, 0.5588, 0.09411, 0.01554, 0.09411, 0.01554, 0.09465, 0.5588, 0.08836, 0.5584, 0.08782, 0.01512, 0.08782, 0.01512, 0.08836, 0.5584, 0.08255, 0.5577, 0.08201, 0.01442, 0.08201, 0.01442, 0.08255, 0.5577, 0.07743, 0.5567, 0.07689, 0.01347, 0.07689, 0.01347, 0.07743, 0.5567, 0.0732, 0.5555, 0.07266, 0.0123, 0.07266, 0.0123, 0.0732, 0.5555, 0.07003, 0.5542, 0.06948, 0.01096, 0.06948, 0.01096, 0.07003, 0.5542, 0.06803, 0.5527, 0.06749, 0.009497, 0.2687, 0.5321, 0.2687, 3.539e-08, 0.2695, 0.001273, 0.2695, 0.5334, 0.2695, 0.5334, 0.2695, 0.001273, 0.2703, 0.002826, 0.2703, 0.535, 0.267, 0.006443, 0.2665, 0.5497, 0.2646, 0.5482, 0.2652, 0.004966, 0.2652, 0.004966, 0.2646, 0.5482, 0.2617, 0.5468, 0.2622, 0.003598, 0.2622, 0.003598, 0.2617, 0.5468, 0.2576, 0.5456, 0.2581, 0.002394, 0.2581, 0.002394, 0.2576, 0.5456, 0.2526, 0.5446, 0.2531, 0.001399, 0.2531, 0.001399, 0.2526, 0.5446, 0.2469, 0.5439, 0.2474, 0.0006503, 0.2474, 0.0006503, 0.2469, 0.5439, 0.2406, 0.5434, 0.2412, 0.0001781, 0.2412, 0.0001781, 0.2406, 0.5434, 0.2341, 0.5432, 0.2347, 6.517e-09, 0.2347, 6.517e-09, 0.2341, 0.5432, 0.2276, 0.5433, 0.2282, 0.0001229, 0.2282, 0.0001229, 0.2276, 0.5433, 0.2213, 0.5438, 0.2219, 0.000542, 0.2219, 0.000542, 0.2213, 0.5438, 0.2155, 0.5445, 0.216, 0.001241, 0.216, 0.001241, 0.2155, 0.5445, 0.2104, 0.5454, 0.2109, 0.002194, 0.2109, 0.002194, 0.2104, 0.5454, 0.2062, 0.5466, 0.2067, 0.003363, 0.2067, 0.003363, 0.2062, 0.5466, 0.203, 0.5479, 0.2035, 0.004704, 0.2008, 0.5524, 0.2002, 0.5509, 0.201, 0.5494, 0.203, 0.5479, 0.2062, 0.5466, 0.2104, 0.5454, 0.2155, 0.5445, 0.2213, 0.5438, 0.2276, 0.5433, 0.2341, 0.5432, 0.2406, 0.5434, 0.2469, 0.5439, 0.2526, 0.5446, 0.2576, 0.5456, 0.2617, 0.5468, 0.2646, 0.5482, 0.2665, 0.5497, 0.267, 0.5512, 0.2663, 0.5527, 0.2643, 0.5542, 0.2611, 0.5555, 0.2569, 0.5567, 0.2517, 0.5576, 0.2459, 0.5583, 0.2396, 0.5588, 0.2331, 0.5589, 0.2266, 0.5587, 0.2204, 0.5582, 0.2147, 0.5575, 0.2097, 0.5565, 0.2056, 0.5553, 0.2026, 0.5539, 0.2035, 0.004704, 0.203, 0.5479, 0.201, 0.5494, 0.2015, 0.006165, 0.2015, 0.006165, 0.201, 0.5494, 0.2002, 0.5509, 0.2008, 0.00769, 0.1335, 0.007688, 0.133, 0.009218, 0.1312, 0.0107, 0.1282, 0.01206, 0.1241, 0.01327, 0.1191, 0.01426, 0.1134, 0.01501, 0.1071, 0.01548, 0.1006, 0.01566, 0.09411, 0.01554, 0.08782, 0.01512, 0.08201, 0.01442, 0.07689, 0.01347, 0.07266, 0.0123, 0.06948, 0.01096, 0.06749, 0.009497, 0.06675, 0.007972, 0.06729, 0.006442, 0.06909, 0.004965, 0.07209, 0.003598, 0.07616, 0.002394, 0.08115, 0.001398, 0.08688, 0.0006503, 0.09311, 0.0001781, 0.09961, 1.758e-08, 0.1061, 0.0001227, 0.1124, 0.0005417, 0.1182, 0.001241, 0.1234, 0.002193, 0.1276, 0.003362, 0.1308, 0.004702, 0.1328, 0.006163, 0.541, 0.5699, 0.5499, 0.5359, 0.5534, 0.5359, 0.5534, 0.5715, 0.5534, 0.5715, 0.5534, 0.5359, 0.5567, 0.5359, 0.5567, 0.5715, 0.5567, 0.5715, 0.5567, 0.5359, 0.5597, 0.5359, 0.5597, 0.5715, 0.5597, 0.5715, 0.5597, 0.5359, 0.5624, 0.5359, 0.5624, 0.5715, 0.5624, 0.5715, 0.5624, 0.5359, 0.5653, 0.5359, 0.5653, 0.5715, 0.5653, 0.5715, 0.5653, 0.5359, 0.5685, 0.5359, 0.5685, 0.5715, 0.5685, 0.5715, 0.5685, 0.5359, 0.5719, 0.5359, 0.5719, 0.5715, 0.5719, 0.5715, 0.5719, 0.5359, 0.5754, 0.5359, 0.5754, 0.5715, 0.5754, 0.5715, 0.5754, 0.5359, 0.5788, 0.5359, 0.5788, 0.5715, 0.5788, 0.5715, 0.5788, 0.5359, 0.5821, 0.5359, 0.5821, 0.5715, 0.5821, 0.5715, 0.5821, 0.5359, 0.585, 0.5359, 0.585, 0.5715, 0.4054, 0.5801, 0.4068, 0.5449, 0.4096, 0.5447, 0.4082, 0.5799, 0.4082, 0.5799, 0.4096, 0.5447, 0.4128, 0.5446, 0.4114, 0.5798, 0.4114, 0.5798, 0.4128, 0.5446, 0.4162, 0.5446, 0.4147, 0.5798, 0.4147, 0.5798, 0.4162, 0.5446, 0.4197, 0.5447, 0.4182, 0.5799, 0.4182, 0.5799, 0.4197, 0.5447, 0.4231, 0.5449, 0.4308, 0.5789, 0.4308, 0.5789, 0.4231, 0.5449, 0.4264, 0.5452, 0.4341, 0.5792, 0.4341, 0.5792, 0.4264, 0.5452, 0.4294, 0.5456, 0.4371, 0.5796, 0.4371, 0.5796, 0.4294, 0.5456, 0.432, 0.5461, 0.4397, 0.5801, 0.4762, 0.5364, 0.4762, 0.5012, 0.4782, 0.5016, 0.4782, 0.5368, 0.4782, 0.5368, 0.4782, 0.5016, 0.4807, 0.5019, 0.4807, 0.537, 0.4807, 0.537, 0.4807, 0.5019, 0.4836, 0.502, 0.4836, 0.5371, 0.4836, 0.5371, 0.4836, 0.502, 0.4868, 0.502, 0.4868, 0.5371, 0.4868, 0.5371, 0.4868, 0.502, 0.4902, 0.5018, 0.4902, 0.537, 0.4902, 0.537, 0.4902, 0.5018, 0.4937, 0.5015, 0.4937, 0.5367, 0.4937, 0.5367, 0.4937, 0.5015, 0.4971, 0.5011, 0.4971, 0.5363, 0.4971, 0.5363, 0.4971, 0.5011, 0.5003, 0.5006, 0.5003, 0.5358, 0.5003, 0.5358, 0.5003, 0.5006, 0.5032, 0.5, 0.5032, 0.5352, 0.5282, 0.5699, 0.5372, 0.5359, 0.5399, 0.5359, 0.531, 0.5699, 0.531, 0.5699, 0.5399, 0.5359, 0.543, 0.5359, 0.5341, 0.5699, 0.4533, 0.5404, 0.4567, 0.5397, 0.4602, 0.5397, 0.4636, 0.5404, 0.4668, 0.5417, 0.4697, 0.5437, 0.4722, 0.5462, 0.4741, 0.5491, 0.4755, 0.5523, 0.4761, 0.5557, 0.4761, 0.5592, 0.4755, 0.5626, 0.4741, 0.5659, 0.4722, 0.5688, 0.4697, 0.5712, 0.4668, 0.5732, 0.4636, 0.5745, 0.4602, 0.5752, 0.4567, 0.5752, 0.4533, 0.5745, 0.45, 0.5732, 0.4471, 0.5712, 0.4447, 0.5688, 0.4427, 0.5659, 0.4414, 0.5626, 0.4407, 0.5592, 0.4407, 0.5557, 0.4414, 0.5523, 0.4427, 0.5491, 0.4447, 0.5462, 0.4471, 0.5437, 0.45, 0.5417, 0.5341, 0.5699, 0.543, 0.5359, 0.5464, 0.5359, 0.5375, 0.5699, 0.5375, 0.5699, 0.5464, 0.5359, 0.5499, 0.5359, 0.541, 0.5699, 0.4057, 0.5234, 0.4064, 0.5111, 0.408, 0.508, 0.4102, 0.5053, 0.4129, 0.5031, 0.416, 0.5014, 0.4193, 0.5004, 0.4228, 0.5, 0.4263, 0.5003, 0.4296, 0.5013, 0.4327, 0.5029, 0.4354, 0.5051, 0.4377, 0.5078, 0.4393, 0.5109, 0.4404, 0.5142, 0.4407, 0.5177, 0.4407, 0.5302, 0.4397, 0.5335, 0.4381, 0.5366, 0.4359, 0.5393, 0.4332, 0.5415, 0.4301, 0.5432, 0.4268, 0.5442, 0.4233, 0.5446, 0.4199, 0.5443, 0.4165, 0.5433, 0.4134, 0.5417, 0.4107, 0.5395, 0.4085, 0.5368, 0.4068, 0.5337, 0.4058, 0.5304, 0.4054, 0.5269, 0.267, 0.5463, 0.267, 0.001474, 0.2679, 2.744e-08, 0.2679, 0.5448, 0.06621, 0.009218, 0.06675, 0.5525, 0.06494, 0.5539, 0.0644, 0.0107, 0.0644, 0.0107, 0.06494, 0.5539, 0.06195, 0.5553, 0.06141, 0.01206, 0.06141, 0.01206, 0.06195, 0.5553, 0.05788, 0.5565, 0.05734, 0.01327, 0.05734, 0.01327, 0.05788, 0.5565, 0.05288, 0.5575, 0.05234, 0.01426, 0.05234, 0.01426, 0.05288, 0.5575, 0.04716, 0.5583, 0.04662, 0.01501, 0.04662, 0.01501, 0.04716, 0.5583, 0.04093, 0.5587, 0.04039, 0.01548, 0.04039, 0.01548, 0.04093, 0.5587, 0.03443, 0.5589, 0.03389, 0.01566, 0.03389, 0.01566, 0.03443, 0.5589, 0.02791, 0.5588, 0.02737, 0.01554, 0.02737, 0.01554, 0.02791, 0.5588, 0.02162, 0.5584, 0.02108, 0.01512, 0.02108, 0.01512, 0.02162, 0.5584, 0.0158, 0.5577, 0.01526, 0.01442, 0.01526, 0.01442, 0.0158, 0.5577, 0.01068, 0.5567, 0.01014, 0.01347, 0.01014, 0.01347, 0.01068, 0.5567, 0.00645, 0.5555, 0.005909, 0.0123, 0.005909, 0.0123, 0.00645, 0.5555, 0.003278, 0.5542, 0.002736, 0.01096, 0.002736, 0.01096, 0.003278, 0.5542, 0.001283, 0.5527, 0.0007412, 0.009497, 0.2703, 0.5321, 0.2703, 1.471e-08, 0.2711, 0.001273, 0.2711, 0.5334, 0.2711, 0.5334, 0.2711, 0.001273, 0.2719, 0.002826, 0.2719, 0.535, 0.2002, 0.006443, 0.1997, 0.5497, 0.1979, 0.5482, 0.1984, 0.004965, 0.1984, 0.004965, 0.1979, 0.5482, 0.1949, 0.5468, 0.1954, 0.003598, 0.1954, 0.003598, 0.1949, 0.5468, 0.1908, 0.5456, 0.1914, 0.002394, 0.1914, 0.002394, 0.1908, 0.5456, 0.1858, 0.5446, 0.1864, 0.001399, 0.1864, 0.001399, 0.1858, 0.5446, 0.1801, 0.5439, 0.1807, 0.0006503, 0.1807, 0.0006503, 0.1801, 0.5439, 0.1739, 0.5434, 0.1744, 0.0001781, 0.1744, 0.0001781, 0.1739, 0.5434, 0.1674, 0.5432, 0.1679, -2.472e-08, 0.1679, -2.472e-08, 0.1674, 0.5432, 0.1609, 0.5433, 0.1614, 0.0001228, 0.1614, 0.0001228, 0.1609, 0.5433, 0.1546, 0.5438, 0.1551, 0.0005419, 0.1551, 0.0005419, 0.1546, 0.5438, 0.1488, 0.5445, 0.1493, 0.001241, 0.1493, 0.001241, 0.1488, 0.5445, 0.1436, 0.5454, 0.1442, 0.002194, 0.1442, 0.002194, 0.1436, 0.5454, 0.1394, 0.5466, 0.1399, 0.003363, 0.1399, 0.003363, 0.1394, 0.5466, 0.1362, 0.5479, 0.1368, 0.004704, 0.134, 0.5524, 0.1335, 0.5509, 0.1342, 0.5494, 0.1362, 0.5479, 0.1394, 0.5466, 0.1436, 0.5454, 0.1488, 0.5445, 0.1546, 0.5438, 0.1609, 0.5433, 0.1674, 0.5432, 0.1739, 0.5434, 0.1801, 0.5439, 0.1858, 0.5446, 0.1908, 0.5456, 0.1949, 0.5468, 0.1979, 0.5482, 0.1997, 0.5497, 0.2002, 0.5512, 0.1995, 0.5527, 0.1975, 0.5542, 0.1943, 0.5555, 0.1901, 0.5567, 0.185, 0.5576, 0.1792, 0.5583, 0.1729, 0.5588, 0.1664, 0.5589, 0.1599, 0.5587, 0.1536, 0.5582, 0.1479, 0.5575, 0.1429, 0.5565, 0.1388, 0.5553, 0.1358, 0.5539, 0.1368, 0.004704, 0.1362, 0.5479, 0.1342, 0.5494, 0.1348, 0.006165, 0.1348, 0.006165, 0.1342, 0.5494, 0.1335, 0.5509, 0.134, 0.00769, 0.06675, 0.007688, 0.06621, 0.009218, 0.0644, 0.0107, 0.06141, 0.01206, 0.05734, 0.01327, 0.05234, 0.01426, 0.04662, 0.01501, 0.04039, 0.01548, 0.03389, 0.01566, 0.02737, 0.01554, 0.02108, 0.01512, 0.01526, 0.01442, 0.01014, 0.01347, 0.005909, 0.0123, 0.002736, 0.01096, 0.0007412, 0.009497, -3.016e-09, 0.007972, 0.0005413, 0.006442, 0.002344, 0.004965, 0.00534, 0.003598, 0.009413, 0.002394, 0.01441, 0.001398, 0.02013, 0.0006504, 0.02636, 0.0001782, 0.03286, 3.052e-09, 0.03938, 0.0001228, 0.04567, 0.0005417, 0.05149, 0.001241, 0.05661, 0.002193, 0.06084, 0.003362, 0.06401, 0.004702, 0.06601, 0.006163])
me_cylinder_007.materials.append(mat_material_001)
me_cylinder_007.update()

# ---- objects
ob_cylinder_007 = bpy.data.objects.new('Cylinder.007', me_cylinder_007)

# ---- transforms, parenting, visibility, modifiers, constraints
ob_cylinder_007.location = (-6.117, -6.478, -5.436)
ob_cylinder_007.rotation_euler = (-0.1519, 0.5846, -3.439)
ob_cylinder_007.scale = (0.6902, 0.6902, 5.785)

# ---- collection membership
col_collection.objects.link(ob_cylinder_007)

# ---- scene / render settings (as saved in the file)
scene.frame_start = 1; scene.frame_end = 250; scene.frame_set(1)
scene.render.engine = 'BLENDER_EEVEE_NEXT'
scene.cycles.sampling_pattern = 'TABULATED_SOBOL'
scene.view_settings.view_transform = 'Filmic'
bpy.context.view_layer.update()

# ---- added for rendering (the .blend has no active camera and no usable light): camera, sun
cam_auto = bpy.data.cameras.new('AutoCamera')
cam_auto.lens = 50.0
cam_auto.sensor_width = 36.0
cam_auto.clip_end = 1000.0
ob_auto_camera = bpy.data.objects.new('AutoCamera', cam_auto)
scene.collection.objects.link(ob_auto_camera)
ob_auto_camera.location = (50.5129, -63.9142, 39.5089)
ob_auto_camera.rotation_euler = (1.09748, -7.21219e-08, 0.694738)
scene.camera = ob_auto_camera
light_auto_sun = bpy.data.lights.new('AutoSun', 'SUN')
light_auto_sun.energy = 3.0
light_auto_sun.angle = 0.0523599
ob_auto_sun = bpy.data.objects.new('AutoSun', light_auto_sun)
scene.collection.objects.link(ob_auto_sun)
ob_auto_sun.rotation_euler = (0.872665, 0.174533, 0.523599)
bpy.context.view_layer.update()
